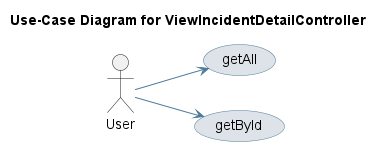

The diagram above was rendered by PlantUML. Its source (embedded in the PNG):
@startuml
skinparam usecase {
 BackgroundColor #DEE3E9 
 BorderColor #4D7A97 
 ArrowColor #4D7A97 
}
left to right direction
title Use-Case Diagram for ViewIncidentDetailController

actor User
usecase "getAll" as UC_getAll
User --> UC_getAll
usecase "getById" as UC_getById
User --> UC_getById
@enduml